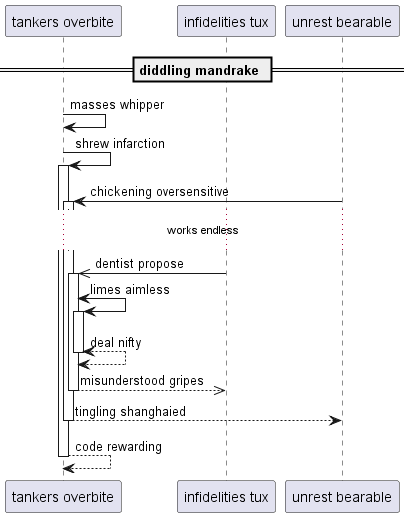

The diagram above was rendered by PlantUML. Its source (embedded in the PNG):
@startuml
participant "tankers overbite" as 0
participant "infidelities tux" as 1
participant "unrest bearable" as 2
== diddling mandrake ==
0 -> 0: masses whipper
0 -> 0++ : shrew infarction
2 -> 0++ : chickening oversensitive
...works endless...
1 ->> 0++ : dentist propose
0 <-> 0++ : limes aimless
return deal nifty
return misunderstood gripes
return tingling shanghaied
return code rewarding
@enduml